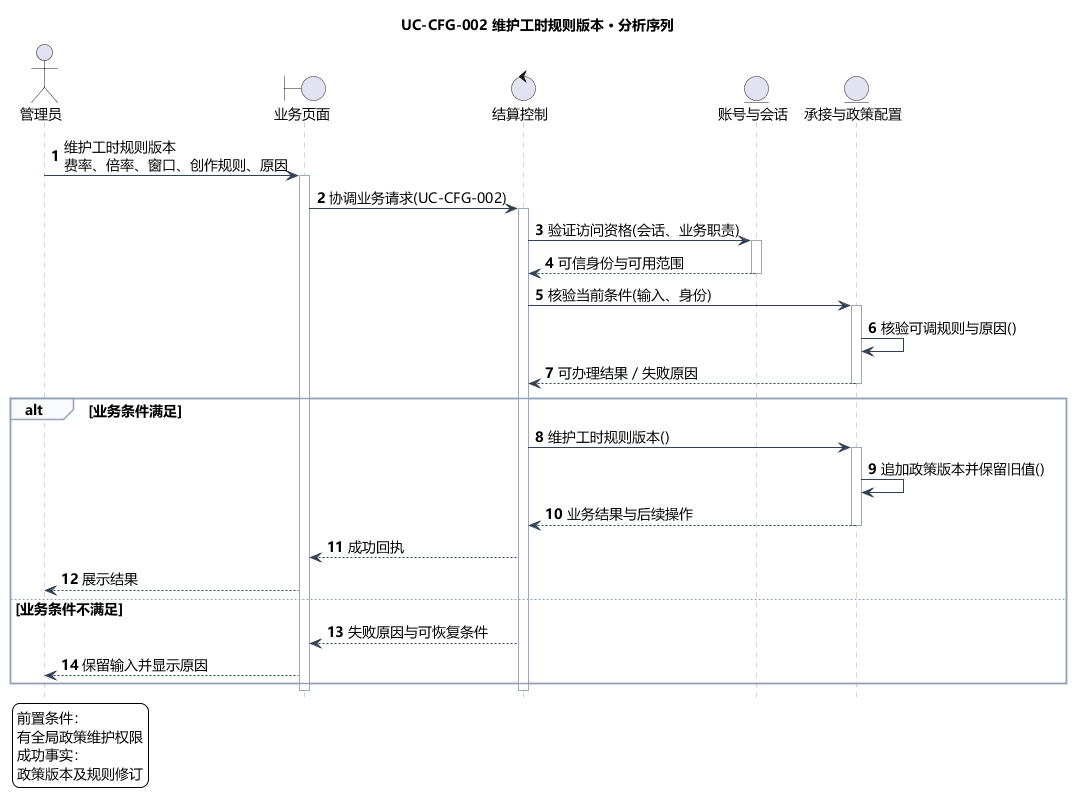

The diagram above was rendered by PlantUML. Its source (embedded in the PNG):
@startuml
skinparam defaultFontName Microsoft YaHei
skinparam shadowing false
skinparam backgroundColor #FFFFFF
skinparam ArrowColor #466482
skinparam classAttributeIconSize 0
hide empty members
skinparam defaultFontSize 14
skinparam sequenceLifeLineBorderColor #9AA8B8
skinparam sequenceArrowColor #334155
skinparam sequenceGroupBorderColor #94A3B8
skinparam sequenceGroupBackgroundColor #F8FAFC
skinparam sequenceParticipantPadding 18
skinparam maxMessageSize 240
hide footbox
autonumber
title UC-CFG-002 维护工时规则版本 · 分析序列
actor "管理员" as actor
boundary "业务页面" as page
control "结算控制" as ctl
entity "账号与会话" as identity
entity "承接与政策配置" as model
actor -> page : 维护工时规则版本\n费率、倍率、窗口、创作规则、原因
activate page
page -> ctl : 协调业务请求(UC-CFG-002)
activate ctl
ctl -> identity : 验证访问资格(会话、业务职责)
activate identity
identity --> ctl : 可信身份与可用范围
deactivate identity
ctl -> model : 核验当前条件(输入、身份)
activate model
model -> model : 核验可调规则与原因()
model --> ctl : 可办理结果／失败原因
deactivate model
alt 业务条件满足
ctl -> model : 维护工时规则版本()
activate model
model -> model : 追加政策版本并保留旧值()
model --> ctl : 业务结果与后续操作
deactivate model
ctl --> page : 成功回执
page --> actor : 展示结果
else 业务条件不满足
ctl --> page : 失败原因与可恢复条件
page --> actor : 保留输入并显示原因
end
deactivate ctl
deactivate page
legend bottom left
前置条件：
有全局政策维护权限
成功事实：
政策版本及规则修订
endlegend

@enduml